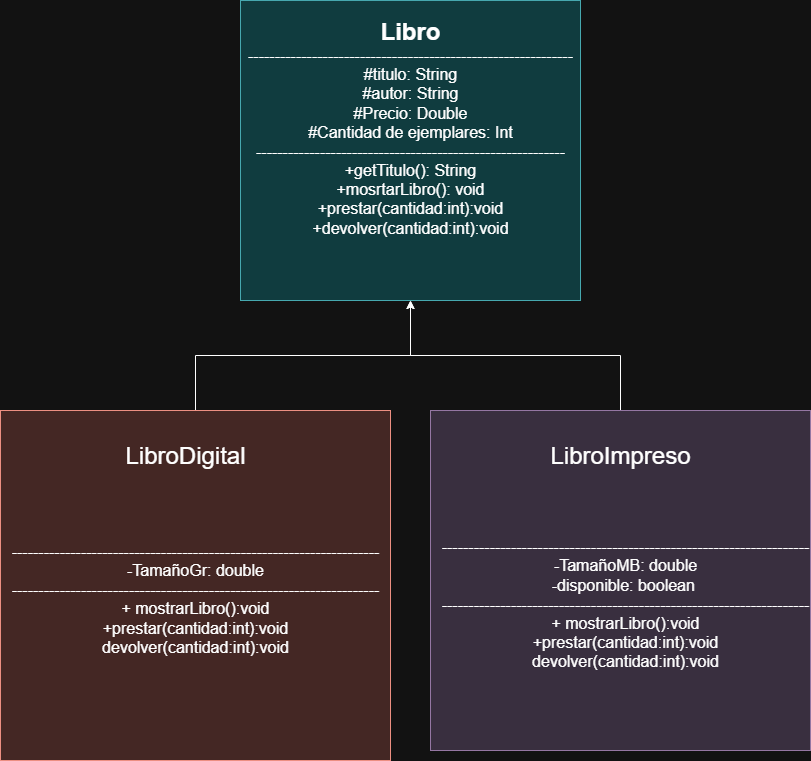

The diagram above was exported from draw.io. Its source (the exported page's mxGraphModel, read from the mxfile embedded in the PNG):
<mxGraphModel dx="1572" dy="902" grid="1" gridSize="10" guides="1" tooltips="1" connect="1" arrows="1" fold="1" page="1" pageScale="1" pageWidth="827" pageHeight="1169" math="0" shadow="0">
  <root>
    <mxCell id="0" />
    <mxCell id="1" parent="0" />
    <mxCell id="5FBLVttkqnJZ_nqUqRe2-1" value="&lt;div&gt;&lt;font style=&quot;font-size: 16px;&quot;&gt;-------------------------------------------------------------&lt;/font&gt;&lt;/div&gt;&lt;font style=&quot;font-size: 16px;&quot;&gt;#titulo: String&lt;/font&gt;&lt;div&gt;&lt;span style=&quot;font-size: 16px;&quot;&gt;#autor: String&lt;br&gt;&lt;/span&gt;&lt;div&gt;&lt;font style=&quot;font-size: 16px;&quot;&gt;#Precio: Double&lt;/font&gt;&lt;/div&gt;&lt;div&gt;&lt;font style=&quot;font-size: 16px;&quot;&gt;#Cantidad de ejemplares: Int&lt;/font&gt;&lt;/div&gt;&lt;div&gt;&lt;font style=&quot;font-size: 16px;&quot;&gt;----------------------------------------------------------&lt;/font&gt;&lt;/div&gt;&lt;div&gt;&lt;font style=&quot;font-size: 16px;&quot;&gt;+getTitulo(): String&lt;/font&gt;&lt;/div&gt;&lt;div&gt;&lt;font style=&quot;font-size: 16px;&quot;&gt;+mosrtarLibro(): void&lt;/font&gt;&lt;/div&gt;&lt;div&gt;&lt;font style=&quot;font-size: 16px;&quot;&gt;+prestar(cantidad:int):void&lt;/font&gt;&lt;/div&gt;&lt;div&gt;&lt;font style=&quot;font-size: 16px;&quot;&gt;+devolver(cantidad:int):void&lt;/font&gt;&lt;/div&gt;&lt;div&gt;&lt;font style=&quot;font-size: 16px;&quot;&gt;&lt;br&gt;&lt;/font&gt;&lt;/div&gt;&lt;/div&gt;" style="rounded=0;whiteSpace=wrap;html=1;fillColor=#b0e3e6;strokeColor=#0e8088;align=center;" vertex="1" parent="1">
      <mxGeometry x="250" y="60" width="340" height="300" as="geometry" />
    </mxCell>
    <mxCell id="5FBLVttkqnJZ_nqUqRe2-2" value="&lt;h1 style=&quot;margin-top: 0px;&quot;&gt;Libro&lt;/h1&gt;" style="text;html=1;whiteSpace=wrap;overflow=hidden;rounded=0;align=center;" vertex="1" parent="1">
      <mxGeometry x="350" y="70" width="140" height="40" as="geometry" />
    </mxCell>
    <mxCell id="5FBLVttkqnJZ_nqUqRe2-15" style="edgeStyle=orthogonalEdgeStyle;rounded=0;orthogonalLoop=1;jettySize=auto;html=1;entryX=0.5;entryY=1;entryDx=0;entryDy=0;" edge="1" parent="1" source="5FBLVttkqnJZ_nqUqRe2-3" target="5FBLVttkqnJZ_nqUqRe2-1">
      <mxGeometry relative="1" as="geometry" />
    </mxCell>
    <mxCell id="5FBLVttkqnJZ_nqUqRe2-3" value="" style="rounded=0;whiteSpace=wrap;html=1;fillColor=#fad9d5;strokeColor=#ae4132;" vertex="1" parent="1">
      <mxGeometry x="10" y="470" width="390" height="350" as="geometry" />
    </mxCell>
    <mxCell id="5FBLVttkqnJZ_nqUqRe2-17" style="edgeStyle=orthogonalEdgeStyle;rounded=0;orthogonalLoop=1;jettySize=auto;html=1;exitX=0.5;exitY=0;exitDx=0;exitDy=0;entryX=0.5;entryY=1;entryDx=0;entryDy=0;" edge="1" parent="1" source="5FBLVttkqnJZ_nqUqRe2-4" target="5FBLVttkqnJZ_nqUqRe2-1">
      <mxGeometry relative="1" as="geometry" />
    </mxCell>
    <mxCell id="5FBLVttkqnJZ_nqUqRe2-4" value="" style="rounded=0;whiteSpace=wrap;html=1;fillColor=#e1d5e7;strokeColor=#9673a6;" vertex="1" parent="1">
      <mxGeometry x="440" y="470" width="380" height="340" as="geometry" />
    </mxCell>
    <mxCell id="5FBLVttkqnJZ_nqUqRe2-5" value="&lt;font style=&quot;font-size: 24px;&quot;&gt;LibroImpreso&lt;/font&gt;" style="text;html=1;align=center;verticalAlign=middle;whiteSpace=wrap;rounded=0;" vertex="1" parent="1">
      <mxGeometry x="600" y="500" width="60" height="30" as="geometry" />
    </mxCell>
    <mxCell id="5FBLVttkqnJZ_nqUqRe2-6" value="&lt;font style=&quot;font-size: 24px;&quot;&gt;LibroDigital&lt;/font&gt;" style="text;html=1;align=center;verticalAlign=middle;whiteSpace=wrap;rounded=0;" vertex="1" parent="1">
      <mxGeometry x="110" y="500" width="170" height="30" as="geometry" />
    </mxCell>
    <mxCell id="5FBLVttkqnJZ_nqUqRe2-14" value="&lt;div&gt;&lt;font style=&quot;font-size: 16px;&quot;&gt;---------------------------------------------------------------------&lt;/font&gt;&lt;/div&gt;&lt;font style=&quot;font-size: 16px;&quot;&gt;-TamañoGr: double&lt;/font&gt;&lt;div&gt;&lt;font style=&quot;font-size: 16px;&quot;&gt;---------------------------------------------------------------------&lt;/font&gt;&lt;/div&gt;&lt;div&gt;&lt;div&gt;&lt;font style=&quot;font-size: 16px;&quot;&gt;+ mostrarLibro():void&lt;/font&gt;&lt;/div&gt;&lt;div&gt;&lt;font style=&quot;font-size: 16px;&quot;&gt;+prestar(cantidad:int):void&lt;/font&gt;&lt;/div&gt;&lt;div&gt;&lt;font style=&quot;font-size: 16px;&quot;&gt;devolver(cantidad:int):void&lt;/font&gt;&lt;/div&gt;&lt;/div&gt;&lt;div&gt;&lt;br&gt;&lt;/div&gt;" style="text;html=1;align=center;verticalAlign=middle;whiteSpace=wrap;rounded=0;" vertex="1" parent="1">
      <mxGeometry x="20" y="530" width="370" height="270" as="geometry" />
    </mxCell>
    <mxCell id="5FBLVttkqnJZ_nqUqRe2-18" value="&lt;div&gt;&lt;div&gt;&lt;font style=&quot;font-size: 16px;&quot;&gt;---------------------------------------------------------------------&lt;/font&gt;&lt;/div&gt;&lt;font style=&quot;font-size: 16px;&quot;&gt;-TamañoMB: double&lt;/font&gt;&lt;div&gt;&lt;font style=&quot;font-size: 16px;&quot;&gt;-disponible: boolean&amp;nbsp;&lt;/font&gt;&lt;/div&gt;&lt;div&gt;&lt;font style=&quot;font-size: 16px;&quot;&gt;---------------------------------------------------------------------&lt;/font&gt;&lt;/div&gt;&lt;div&gt;&lt;font style=&quot;font-size: 16px;&quot;&gt;+ mostrarLibro():void&lt;/font&gt;&lt;/div&gt;&lt;div&gt;&lt;font style=&quot;font-size: 16px;&quot;&gt;+prestar(cantidad:int):void&lt;/font&gt;&lt;/div&gt;&lt;div&gt;&lt;font style=&quot;font-size: 16px;&quot;&gt;devolver(cantidad:int):void&lt;/font&gt;&lt;/div&gt;&lt;div&gt;&lt;br&gt;&lt;/div&gt;&lt;/div&gt;" style="text;html=1;align=center;verticalAlign=middle;whiteSpace=wrap;rounded=0;" vertex="1" parent="1">
      <mxGeometry x="450" y="530" width="370" height="280" as="geometry" />
    </mxCell>
  </root>
</mxGraphModel>